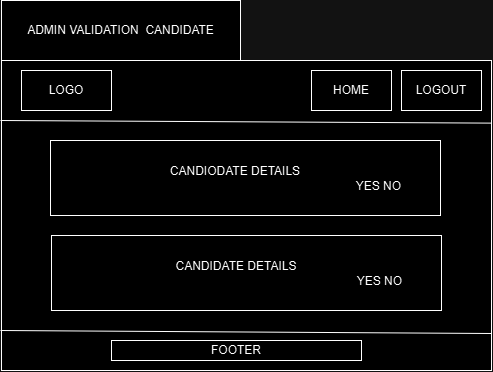

The diagram above was exported from draw.io. Its source (the exported page's mxGraphModel, read from the mxfile embedded in the PNG):
<mxGraphModel dx="2032" dy="-341" grid="1" gridSize="10" guides="1" tooltips="1" connect="1" arrows="1" fold="1" page="1" pageScale="1" pageWidth="827" pageHeight="1169" math="0" shadow="0">
  <root>
    <mxCell id="WIyWlLk6GJQsqaUBKTNV-0" />
    <mxCell id="WIyWlLk6GJQsqaUBKTNV-1" parent="WIyWlLk6GJQsqaUBKTNV-0" />
    <mxCell id="-ey1DNLnYPUIyFeN3tsP-85" value="LOGO" style="rounded=0;whiteSpace=wrap;html=1;" vertex="1" parent="WIyWlLk6GJQsqaUBKTNV-1">
      <mxGeometry x="1740" y="3255" width="80" height="40" as="geometry" />
    </mxCell>
    <mxCell id="-ey1DNLnYPUIyFeN3tsP-86" value="" style="rounded=0;whiteSpace=wrap;html=1;" vertex="1" parent="WIyWlLk6GJQsqaUBKTNV-1">
      <mxGeometry x="1671" y="3050" width="490" height="310" as="geometry" />
    </mxCell>
    <mxCell id="-ey1DNLnYPUIyFeN3tsP-87" value="" style="endArrow=none;html=1;rounded=0;entryX=1.002;entryY=0.202;entryDx=0;entryDy=0;entryPerimeter=0;" edge="1" parent="WIyWlLk6GJQsqaUBKTNV-1">
      <mxGeometry width="50" height="50" relative="1" as="geometry">
        <mxPoint x="1670.02" y="3110" as="sourcePoint" />
        <mxPoint x="2161" y="3112.62" as="targetPoint" />
      </mxGeometry>
    </mxCell>
    <mxCell id="-ey1DNLnYPUIyFeN3tsP-88" value="" style="endArrow=none;html=1;rounded=0;entryX=1.002;entryY=0.202;entryDx=0;entryDy=0;entryPerimeter=0;" edge="1" parent="WIyWlLk6GJQsqaUBKTNV-1">
      <mxGeometry width="50" height="50" relative="1" as="geometry">
        <mxPoint x="1670" y="3320" as="sourcePoint" />
        <mxPoint x="2161" y="3323" as="targetPoint" />
      </mxGeometry>
    </mxCell>
    <mxCell id="-ey1DNLnYPUIyFeN3tsP-89" value="LOGO" style="rounded=0;whiteSpace=wrap;html=1;" vertex="1" parent="WIyWlLk6GJQsqaUBKTNV-1">
      <mxGeometry x="1691" y="3060" width="90" height="40" as="geometry" />
    </mxCell>
    <mxCell id="-ey1DNLnYPUIyFeN3tsP-90" value="HOME" style="rounded=0;whiteSpace=wrap;html=1;" vertex="1" parent="WIyWlLk6GJQsqaUBKTNV-1">
      <mxGeometry x="1981" y="3060" width="80" height="40" as="geometry" />
    </mxCell>
    <mxCell id="-ey1DNLnYPUIyFeN3tsP-91" value="LOGOUT" style="rounded=0;whiteSpace=wrap;html=1;" vertex="1" parent="WIyWlLk6GJQsqaUBKTNV-1">
      <mxGeometry x="2071" y="3060" width="80" height="40" as="geometry" />
    </mxCell>
    <mxCell id="-ey1DNLnYPUIyFeN3tsP-92" value="FOOTER" style="rounded=0;whiteSpace=wrap;html=1;" vertex="1" parent="WIyWlLk6GJQsqaUBKTNV-1">
      <mxGeometry x="1781" y="3330" width="250" height="20" as="geometry" />
    </mxCell>
    <mxCell id="-ey1DNLnYPUIyFeN3tsP-93" value="ADMIN VALIDATION&amp;nbsp;&amp;nbsp;&lt;span style=&quot;background-color: initial;&quot;&gt;CANDIDATE&lt;/span&gt;" style="rounded=0;whiteSpace=wrap;html=1;" vertex="1" parent="WIyWlLk6GJQsqaUBKTNV-1">
      <mxGeometry x="1671" y="2990" width="239" height="60" as="geometry" />
    </mxCell>
    <mxCell id="-ey1DNLnYPUIyFeN3tsP-94" value="CANDIODATE DETAILS&amp;nbsp; &amp;nbsp; &amp;nbsp;&amp;nbsp;&lt;div&gt;&lt;span style=&quot;white-space: pre;&quot;&gt;&#09;&lt;/span&gt;&lt;span style=&quot;white-space: pre;&quot;&gt;&#09;&lt;/span&gt;&lt;span style=&quot;white-space: pre;&quot;&gt;&#09;&lt;/span&gt;&lt;span style=&quot;white-space: pre;&quot;&gt;&#09;&lt;/span&gt;&lt;span style=&quot;white-space: pre;&quot;&gt;&#09;&lt;/span&gt;&lt;span style=&quot;white-space: pre;&quot;&gt;&#09;&lt;/span&gt;&lt;span style=&quot;white-space: pre;&quot;&gt;&#09;&lt;/span&gt;&lt;span style=&quot;white-space: pre;&quot;&gt;&#09;&lt;/span&gt;&lt;span style=&quot;white-space: pre;&quot;&gt;&#09;&lt;/span&gt;&lt;span style=&quot;white-space: pre;&quot;&gt;&#09;&lt;/span&gt;YES NO&lt;/div&gt;" style="rounded=0;whiteSpace=wrap;html=1;" vertex="1" parent="WIyWlLk6GJQsqaUBKTNV-1">
      <mxGeometry x="1720" y="3130" width="390" height="75" as="geometry" />
    </mxCell>
    <mxCell id="-ey1DNLnYPUIyFeN3tsP-95" value="CANDIDATE DETAILS&amp;nbsp; &amp;nbsp; &amp;nbsp;&amp;nbsp;&lt;div&gt;&lt;span style=&quot;white-space: pre;&quot;&gt;&#09;&lt;/span&gt;&lt;span style=&quot;white-space: pre;&quot;&gt;&#09;&lt;/span&gt;&lt;span style=&quot;white-space: pre;&quot;&gt;&#09;&lt;/span&gt;&lt;span style=&quot;white-space: pre;&quot;&gt;&#09;&lt;/span&gt;&lt;span style=&quot;white-space: pre;&quot;&gt;&#09;&lt;/span&gt;&lt;span style=&quot;white-space: pre;&quot;&gt;&#09;&lt;/span&gt;&lt;span style=&quot;white-space: pre;&quot;&gt;&#09;&lt;/span&gt;&lt;span style=&quot;white-space: pre;&quot;&gt;&#09;&lt;/span&gt;&lt;span style=&quot;white-space: pre;&quot;&gt;&#09;&lt;/span&gt;&lt;span style=&quot;white-space: pre;&quot;&gt;&#09;&lt;/span&gt;YES NO&lt;/div&gt;" style="rounded=0;whiteSpace=wrap;html=1;" vertex="1" parent="WIyWlLk6GJQsqaUBKTNV-1">
      <mxGeometry x="1721" y="3225" width="390" height="75" as="geometry" />
    </mxCell>
  </root>
</mxGraphModel>